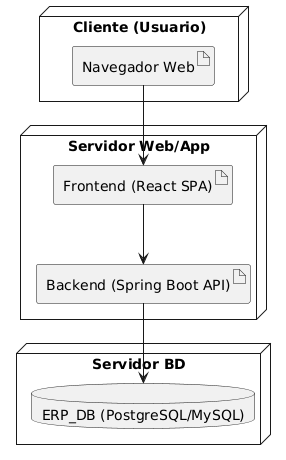

The diagram above was rendered by PlantUML. Its source (embedded in the PNG):
@startuml
node "Cliente (Usuario)" {
  artifact "Navegador Web"
}

node "Servidor Web/App" {
  artifact "Frontend (React SPA)"
  artifact "Backend (Spring Boot API)"
}

node "Servidor BD" {
  database "ERP_DB (PostgreSQL/MySQL)"
}

"Navegador Web" --> "Frontend (React SPA)"
"Frontend (React SPA)" --> "Backend (Spring Boot API)"
"Backend (Spring Boot API)" --> "ERP_DB (PostgreSQL/MySQL)"
@enduml